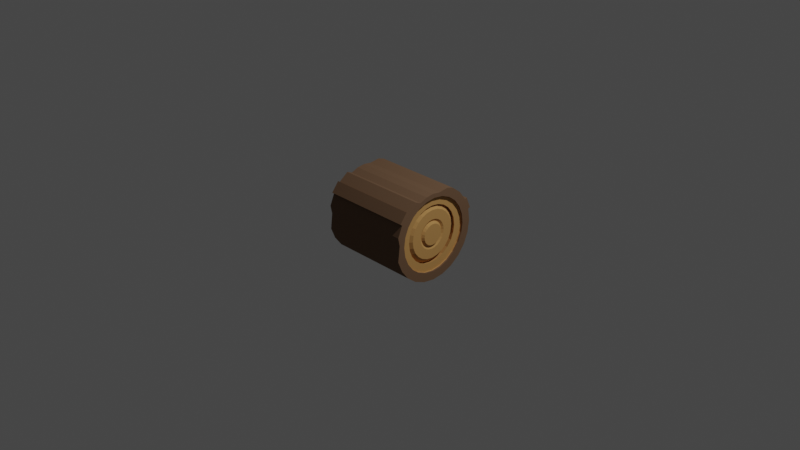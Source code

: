 # Source: log.blend  (saved by Blender 3.2.14; exported with 4.5.12 LTS)
import bpy
from mathutils import Matrix  # noqa: F401  (used for matrix-valued properties, if any)

bpy.ops.wm.read_factory_settings(use_empty=True)
scene = bpy.context.scene
scene.name = 'Scene'

# ---- collections
col_collection = bpy.data.collections.new('Collection'); scene.collection.children.link(col_collection)

# ---- materials (node trees are filled in below, after node groups)
mat_material_001 = bpy.data.materials.new('Material.001')
mat_material_001.use_transparent_shadow = False
mat_material_002 = bpy.data.materials.new('Material.002')
mat_material_002.use_transparent_shadow = False

# ---- material node trees
mat_material_001.use_nodes = True; mat_material_001.node_tree.nodes.clear()
_N = mat_material_001.node_tree.nodes; _L = mat_material_001.node_tree.links
n0 = _N.new('ShaderNodeBsdfPrincipled'); n0.name = 'Principled BSDF'; n0.location = (10, 300)
n0.distribution = 'GGX'
n0.subsurface_method = 'RANDOM_WALK_SKIN'
n0.inputs[0].default_value = (0.1746, 0.1046, 0.06301, 1.0)
n0.inputs[2].default_value = 1.0
n0.inputs[3].default_value = 1.45
n0.inputs[13].default_value = 0.0
n0.inputs[27].default_value = (0.0, 0.0, 0.0, 1.0)
n0.inputs[28].default_value = 1.0
n1 = _N.new('ShaderNodeOutputMaterial'); n1.name = 'Material Output'; n1.location = (300, 300)
_L.new(n0.outputs[0], n1.inputs[0])
n1.is_active_output = True
mat_material_002.use_nodes = True; mat_material_002.node_tree.nodes.clear()
_N = mat_material_002.node_tree.nodes; _L = mat_material_002.node_tree.links
n0 = _N.new('ShaderNodeBsdfPrincipled'); n0.name = 'Principled BSDF'; n0.location = (10, 300)
n0.distribution = 'GGX'
n0.subsurface_method = 'RANDOM_WALK_SKIN'
n0.inputs[0].default_value = (0.5421, 0.294, 0.1016, 1.0)
n0.inputs[2].default_value = 1.0
n0.inputs[3].default_value = 1.45
n0.inputs[13].default_value = 0.0
n0.inputs[27].default_value = (0.0, 0.0, 0.0, 1.0)
n0.inputs[28].default_value = 1.0
n1 = _N.new('ShaderNodeOutputMaterial'); n1.name = 'Material Output'; n1.location = (300, 300)
_L.new(n0.outputs[0], n1.inputs[0])
n1.is_active_output = True

# ---- world
world_world = bpy.data.worlds.new('World'); scene.world = world_world
world_world.use_nodes = True; world_world.node_tree.nodes.clear()
_N = world_world.node_tree.nodes; _L = world_world.node_tree.links
n0 = _N.new('ShaderNodeOutputWorld'); n0.name = 'World Output'; n0.location = (300, 300)
n1 = _N.new('ShaderNodeBackground'); n1.name = 'Background'; n1.location = (10, 300)
n1.inputs[0].default_value = (0.05088, 0.05088, 0.05088, 1.0)
_L.new(n1.outputs[0], n0.inputs[0])
n0.is_active_output = True
world_world.color = (0.05088, 0.05088, 0.05088)
world_world.use_sun_shadow = False
world_world.sun_shadow_jitter_overblur = 0.0

# ---- cameras
cam_camera = bpy.data.cameras.new('Camera')
cam_camera.clip_end = 100.0
cam_camera.ortho_scale = 7.314

# ---- lights
light_light = bpy.data.lights.new('Light', 'POINT')
light_light.transmission_factor = 0.0
light_light.energy = 1000.0
light_light.shadow_soft_size = 0.1
light_light.shadow_maximum_resolution = 0.006
light_light.use_absolute_resolution = True

# ---- meshes
me_cylinder = bpy.data.meshes.new('Cylinder')
me_cylinder.from_pydata([(1.149e-08, 0.1141, 0.4844), (0.09881, 0.05705, 0.4844), (0.1141, -6.247e-09, 0.4844), (0.09881, -0.05705, 0.4844), (-9.932e-08, -0.1141, 0.4844), (-0.02953, -0.1102, 0.4844), (-0.05705, -0.09881, 0.4844), (-0.08068, -0.08068, 0.4844), (-0.09881, -0.05705, 0.4844), (-0.1102, -0.02953, 0.4844), (-0.1102, 0.02953, 0.4844), (-0.09881, 0.05705, 0.4844), (0.176, 0.4562, 0.5), (-0.3747, 0.3698, 0.5), (0.433, 0.25, 0.5), (0.483, 0.1294, 0.5), (0.5, -2.186e-08, 0.5), (0.483, -0.1294, 0.5), (0.3536, -0.3536, 0.5), (0.25, -0.433, 0.5), (-0.1294, -0.483, 0.5), (-0.4642, 0.03798, 0.5), (-0.483, 0.1294, 0.5), (-0.433, 0.25, 0.5), (-0.25, 0.433, 0.5), (0.25, 0.433, 0.5), (0.3536, 0.3536, 0.5), (0.433, -0.25, 0.5), (0.1294, -0.483, 0.5), (-4.371e-08, -0.5, 0.5), (-0.25, -0.433, 0.5), (-0.3536, -0.3536, 0.5), (-0.433, -0.25, 0.5), (-0.483, -0.1294, 0.5), (-0.3536, 0.3536, 0.5), (-0.4541, 0.2662, 0.5), (0.1045, 0.3899, 0.5), (0.2018, 0.3495, 0.5), (0.3899, -0.1045, 0.5), (0.2854, -0.2854, 0.5), (-0.1045, -0.3899, 0.5), (-0.3495, -0.2018, 0.5), (-0.3899, -0.1045, 0.5), (-0.4036, -4.178e-09, 0.5), (-0.3495, 0.2018, 0.5), (-0.2854, 0.2854, 0.5), (-0.2018, 0.3495, 0.5), (0.1045, 0.3899, 0.4828), (-7.311e-09, 0.4036, 0.4828), (0.2018, 0.3495, 0.4828), (0.2854, 0.2854, 0.4828), (0.3495, 0.2018, 0.4828), (0.3899, 0.1045, 0.4828), (0.4036, -2.116e-08, 0.4828), (0.3899, -0.1045, 0.4828), (0.3495, -0.2018, 0.4828), (0.2854, -0.2854, 0.4828), (0.2018, -0.3495, 0.4828), (0.1045, -0.3899, 0.4828), (-3.871e-08, -0.4036, 0.4828), (-0.1045, -0.3899, 0.4828), (-0.2018, -0.3495, 0.4828), (-0.2854, -0.2854, 0.4828), (-0.3495, -0.2018, 0.4828), (-0.3899, -0.1045, 0.4828), (-0.4036, -4.931e-09, 0.4828), (-0.3899, 0.1045, 0.4828), (-0.3495, 0.2018, 0.4828), (-0.2854, 0.2854, 0.4828), (-0.2018, 0.3495, 0.4828), (-0.1045, 0.3899, 0.4828), (-5.795e-09, 0.4036, 0.5), (0.2854, 0.2854, 0.5), (0.3495, 0.2018, 0.5), (0.3899, 0.1045, 0.5), (0.4036, -2.041e-08, 0.5), (0.3495, -0.2018, 0.5), (0.2018, -0.3495, 0.5), (0.1045, -0.3899, 0.5), (-3.719e-08, -0.4036, 0.5), (-0.2018, -0.3495, 0.5), (-0.2854, -0.2854, 0.5), (-0.3899, 0.1045, 0.5), (-0.1045, 0.3899, 0.5), (0.1045, 0.3899, 0.4712), (-6.807e-09, 0.4036, 0.4712), (0.2018, 0.3495, 0.4712), (0.2854, 0.2854, 0.4712), (0.3495, 0.2018, 0.4712), (0.3899, 0.1045, 0.4712), (0.4036, -2.166e-08, 0.4712), (0.3899, -0.1045, 0.4712), (0.3495, -0.2018, 0.4712), (0.2854, -0.2854, 0.4712), (0.2018, -0.3495, 0.4712), (0.1045, -0.3899, 0.4712), (-3.82e-08, -0.4036, 0.4712), (-0.1045, -0.3899, 0.4712), (-0.2018, -0.3495, 0.4712), (-0.2854, -0.2854, 0.4712), (-0.3495, -0.2018, 0.4712), (-0.3899, -0.1045, 0.4712), (-0.4036, -5.435e-09, 0.4712), (-0.3899, 0.1045, 0.4712), (-0.3495, 0.2018, 0.4712), (-0.2854, 0.2854, 0.4712), (-0.2018, 0.3495, 0.4712), (-0.1045, 0.3899, 0.4712), (0.08094, 0.3021, 0.4712), (-1.364e-08, 0.3127, 0.4712), (0.1564, 0.2708, 0.4712), (0.2211, 0.2211, 0.4712), (0.2708, 0.1564, 0.4712), (0.3021, 0.08094, 0.4712), (0.3127, -1.893e-08, 0.4712), (0.3021, -0.08094, 0.4712), (0.2708, -0.1564, 0.4712), (0.2211, -0.2211, 0.4712), (0.1564, -0.2708, 0.4712), (0.08094, -0.3021, 0.4712), (-3.274e-08, -0.3127, 0.4712), (-0.08094, -0.3021, 0.4712), (-0.1564, -0.2708, 0.4712), (-0.2211, -0.2211, 0.4712), (-0.2708, -0.1564, 0.4712), (-0.3021, -0.08094, 0.4712), (-0.3127, -1.568e-08, 0.4712), (-0.3021, 0.08094, 0.4712), (-0.2708, 0.1564, 0.4712), (-0.2211, 0.2211, 0.4712), (-0.1564, 0.2708, 0.4712), (-0.08094, 0.3021, 0.4712), (0.08475, 0.3163, 0.42), (-1.511e-08, 0.3275, 0.42), (0.1637, 0.2836, 0.42), (0.2315, 0.2315, 0.42), (0.3163, 0.08475, 0.42), (0.3275, -2.351e-08, 0.42), (0.3163, -0.08475, 0.42), (0.2836, -0.1637, 0.42), (0.1637, -0.2836, 0.42), (-3.922e-08, -0.3275, 0.42), (-0.1637, -0.2836, 0.42), (-0.2836, -0.1637, 0.42), (-0.2315, 0.2315, 0.42), (-0.1637, 0.2836, 0.42), (0.06838, 0.2552, 0.4744), (-6.581e-09, 0.2642, 0.4744), (0.1868, 0.1868, 0.4744), (0.2288, 0.1321, 0.4744), (0.2642, -1.637e-08, 0.4744), (0.2552, -0.06838, 0.4744), (0.1868, -0.1868, 0.4744), (0.1321, -0.2288, 0.4744), (0.06838, -0.2552, 0.4744), (-5.256e-08, -0.2642, 0.4744), (-0.1321, -0.2288, 0.4744), (-0.1868, -0.1868, 0.4744), (-0.2288, -0.1321, 0.4744), (-0.2552, -0.06838, 0.4744), (-0.2288, 0.1321, 0.4744), (-0.1321, 0.2288, 0.4744), (0.2836, 0.1637, 0.42), (0.2315, -0.2315, 0.42), (0.08475, -0.3163, 0.42), (-0.08475, -0.3163, 0.42), (-0.2315, -0.2315, 0.42), (-0.3163, -0.08475, 0.42), (-0.3275, -2.042e-08, 0.42), (-0.3163, 0.08475, 0.42), (-0.2836, 0.1637, 0.42), (-0.08475, 0.3163, 0.42), (0.1321, 0.2288, 0.4744), (0.2552, 0.06838, 0.4744), (0.2288, -0.1321, 0.4744), (-0.06838, -0.2552, 0.4744), (-0.2642, -1.566e-08, 0.4744), (-0.2552, 0.06838, 0.4744), (-0.1868, 0.1868, 0.4744), (-0.06838, 0.2552, 0.4744), (0.04152, 0.155, 0.4744), (1.216e-09, 0.1604, 0.4744), (0.08022, 0.1389, 0.4744), (0.1134, 0.1134, 0.4744), (0.1389, 0.08022, 0.4744), (0.1134, -0.1134, 0.4744), (0.08022, -0.1389, 0.4744), (0.04152, -0.155, 0.4744), (-0.04152, -0.155, 0.4744), (-0.1134, -0.1134, 0.4744), (-0.1604, -1.254e-08, 0.4744), (-0.155, 0.04152, 0.4744), (-0.1389, 0.08022, 0.4744), (-0.1134, 0.1134, 0.4744), (-0.04152, 0.155, 0.4744), (0.155, 0.04152, 0.4744), (0.1604, -7.017e-09, 0.4744), (0.155, -0.04152, 0.4744), (0.1389, -0.08022, 0.4744), (-8.297e-08, -0.1604, 0.4744), (-0.08022, -0.1389, 0.4744), (-0.1389, -0.08022, 0.4744), (-0.155, -0.04152, 0.4744), (-0.08022, 0.1389, 0.4744), (0.03538, 0.132, 0.4595), (0.06835, 0.1184, 0.4595), (0.1184, 0.06835, 0.4595), (0.132, 0.03538, 0.4595), (0.1184, -0.06835, 0.4595), (0.09666, -0.09666, 0.4595), (0.06835, -0.1184, 0.4595), (0.03538, -0.132, 0.4595), (-9.238e-08, -0.1367, 0.4595), (-0.1184, -0.06835, 0.4595), (-0.1367, -1.319e-08, 0.4595), (-0.132, 0.03538, 0.4595), (-0.1184, 0.06835, 0.4595), (-0.09666, 0.09666, 0.4595), (5.001e-09, 0.1367, 0.4595), (0.09666, 0.09666, 0.4595), (0.1367, -7.845e-09, 0.4595), (0.132, -0.03538, 0.4595), (-0.03538, -0.132, 0.4595), (-0.06835, -0.1184, 0.4595), (-0.09666, -0.09666, 0.4595), (-0.132, -0.03538, 0.4595), (-0.06835, 0.1184, 0.4595), (-0.03538, 0.132, 0.4595), (0.02953, 0.1102, 0.4844), (0.05705, 0.09881, 0.4844), (0.08068, 0.08068, 0.4844), (0.1102, 0.02953, 0.4844), (0.1102, -0.02953, 0.4844), (0.08068, -0.08068, 0.4844), (0.05705, -0.09881, 0.4844), (0.02953, -0.1102, 0.4844), (-0.1141, -1.227e-08, 0.4844), (-0.08068, 0.08068, 0.4844), (-0.05705, 0.09881, 0.4844), (-0.02953, 0.1102, 0.4844), (-0.3747, 0.3698, 0.0), (0.176, 0.4562, 0.0), (0.25, 0.433, 0.0), (0.3536, 0.3536, 0.0), (0.433, 0.25, 0.0), (0.483, 0.1294, 0.0), (0.5, -2.186e-08, 0.0), (0.483, -0.1294, 0.0), (0.433, -0.25, 0.0), (0.3536, -0.3536, 0.0), (0.25, -0.433, 0.0), (0.1294, -0.483, 0.0), (-4.371e-08, -0.5, 0.0), (-0.1294, -0.483, 0.0), (-0.25, -0.433, 0.0), (-0.3536, -0.3536, 0.0), (-0.433, -0.25, 0.0), (-0.483, -0.1294, 0.0), (-0.4642, 0.03798, 0.0), (-0.483, 0.1294, 0.0), (-0.433, 0.25, 0.0), (-0.3536, 0.3536, 0.0), (-0.25, 0.433, 0.0), (-0.4541, 0.2662, 0.0), (0.06672, 0.4409, 0.5), (-0.02042, 0.4524, 0.5), (-0.1888, 0.4073, 0.5), (-0.1076, 0.4409, 0.5), (-0.02042, 0.4524, 0.0), (0.06672, 0.4409, 0.0), (-0.1888, 0.4073, 0.0), (-0.1076, 0.4409, 0.0), (0.4561, 0.2595, 0.5), (0.506, 0.139, 0.5), (0.4561, 0.2595, 0.0), (0.506, 0.139, 0.0)], [], [(24, 46, 83, 266), (241, 12, 25, 242), (242, 25, 26, 243), (243, 26, 14, 244), (244, 14, 272, 274), (245, 15, 16, 246), (246, 16, 17, 247), (247, 17, 27, 248), (248, 27, 18, 249), (249, 18, 19, 250), (250, 19, 28, 251), (251, 28, 29, 252), (252, 29, 20, 253), (253, 20, 30, 254), (254, 30, 31, 255), (255, 31, 32, 256), (256, 32, 33, 257), (257, 33, 21, 258), (258, 21, 22, 259), (259, 22, 23, 260), (34, 261, 240, 13), (261, 34, 24, 262), (228, 0, 239, 238, 237, 11, 10, 236, 9, 8, 7, 6, 5, 4, 235, 234, 233, 3, 232, 2, 231, 1, 230, 229), (83, 265, 267, 266), (260, 23, 35, 263), (263, 35, 13, 240), (36, 37, 25, 12), (37, 72, 26, 25), (72, 73, 14, 26), (73, 74, 15, 14), (74, 75, 16, 15), (75, 38, 17, 16), (38, 76, 27, 17), (76, 39, 18, 27), (39, 77, 19, 18), (77, 78, 28, 19), (78, 79, 29, 28), (79, 40, 20, 29), (40, 80, 30, 20), (80, 81, 31, 30), (81, 41, 32, 31), (41, 42, 33, 32), (42, 43, 21, 33), (43, 82, 22, 21), (82, 44, 23, 22), (44, 45, 34, 23), (45, 46, 24, 34), (264, 71, 36, 12), (83, 71, 264, 265), (48, 47, 36, 71), (47, 49, 37, 36), (49, 50, 72, 37), (50, 51, 73, 72), (51, 52, 74, 73), (52, 53, 75, 74), (53, 54, 38, 75), (54, 55, 76, 38), (55, 56, 39, 76), (56, 57, 77, 39), (57, 58, 78, 77), (58, 59, 79, 78), (59, 60, 40, 79), (60, 61, 80, 40), (61, 62, 81, 80), (62, 63, 41, 81), (63, 64, 42, 41), (64, 65, 43, 42), (65, 66, 82, 43), (66, 67, 44, 82), (67, 68, 45, 44), (68, 69, 46, 45), (69, 70, 83, 46), (70, 48, 71, 83), (85, 84, 47, 48), (84, 86, 49, 47), (86, 87, 50, 49), (87, 88, 51, 50), (88, 89, 52, 51), (89, 90, 53, 52), (90, 91, 54, 53), (91, 92, 55, 54), (92, 93, 56, 55), (93, 94, 57, 56), (94, 95, 58, 57), (95, 96, 59, 58), (96, 97, 60, 59), (97, 98, 61, 60), (98, 99, 62, 61), (99, 100, 63, 62), (100, 101, 64, 63), (101, 102, 65, 64), (102, 103, 66, 65), (103, 104, 67, 66), (104, 105, 68, 67), (105, 106, 69, 68), (106, 107, 70, 69), (107, 85, 48, 70), (109, 108, 84, 85), (108, 110, 86, 84), (110, 111, 87, 86), (111, 112, 88, 87), (112, 113, 89, 88), (113, 114, 90, 89), (114, 115, 91, 90), (115, 116, 92, 91), (116, 117, 93, 92), (117, 118, 94, 93), (118, 119, 95, 94), (119, 120, 96, 95), (120, 121, 97, 96), (121, 122, 98, 97), (122, 123, 99, 98), (123, 124, 100, 99), (124, 125, 101, 100), (125, 126, 102, 101), (126, 127, 103, 102), (127, 128, 104, 103), (128, 129, 105, 104), (129, 130, 106, 105), (130, 131, 107, 106), (131, 109, 85, 107), (133, 132, 108, 109), (132, 134, 110, 108), (134, 135, 111, 110), (135, 162, 112, 111), (162, 136, 113, 112), (136, 137, 114, 113), (137, 138, 115, 114), (138, 139, 116, 115), (139, 163, 117, 116), (163, 140, 118, 117), (140, 164, 119, 118), (164, 141, 120, 119), (141, 165, 121, 120), (165, 142, 122, 121), (142, 166, 123, 122), (166, 143, 124, 123), (143, 167, 125, 124), (167, 168, 126, 125), (168, 169, 127, 126), (169, 170, 128, 127), (170, 144, 129, 128), (144, 145, 130, 129), (145, 171, 131, 130), (171, 133, 109, 131), (147, 146, 132, 133), (146, 172, 134, 132), (172, 148, 135, 134), (148, 149, 162, 135), (149, 173, 136, 162), (173, 150, 137, 136), (150, 151, 138, 137), (151, 174, 139, 138), (174, 152, 163, 139), (152, 153, 140, 163), (153, 154, 164, 140), (154, 155, 141, 164), (155, 175, 165, 141), (175, 156, 142, 165), (156, 157, 166, 142), (157, 158, 143, 166), (158, 159, 167, 143), (159, 176, 168, 167), (176, 177, 169, 168), (177, 160, 170, 169), (160, 178, 144, 170), (178, 161, 145, 144), (161, 179, 171, 145), (179, 147, 133, 171), (181, 180, 146, 147), (180, 182, 172, 146), (182, 183, 148, 172), (183, 184, 149, 148), (184, 195, 173, 149), (195, 196, 150, 173), (196, 197, 151, 150), (197, 198, 174, 151), (198, 185, 152, 174), (185, 186, 153, 152), (186, 187, 154, 153), (187, 199, 155, 154), (199, 188, 175, 155), (188, 200, 156, 175), (200, 189, 157, 156), (189, 201, 158, 157), (201, 202, 159, 158), (202, 190, 176, 159), (190, 191, 177, 176), (191, 192, 160, 177), (192, 193, 178, 160), (193, 203, 161, 178), (203, 194, 179, 161), (194, 181, 147, 179), (218, 204, 180, 181), (204, 205, 182, 180), (205, 219, 183, 182), (219, 206, 184, 183), (206, 207, 195, 184), (207, 220, 196, 195), (220, 221, 197, 196), (221, 208, 198, 197), (208, 209, 185, 198), (209, 210, 186, 185), (210, 211, 187, 186), (211, 212, 199, 187), (212, 222, 188, 199), (222, 223, 200, 188), (223, 224, 189, 200), (224, 213, 201, 189), (213, 225, 202, 201), (225, 214, 190, 202), (214, 215, 191, 190), (215, 216, 192, 191), (216, 217, 193, 192), (217, 226, 203, 193), (226, 227, 194, 203), (227, 218, 181, 194), (0, 228, 204, 218), (228, 229, 205, 204), (229, 230, 219, 205), (230, 1, 206, 219), (1, 231, 207, 206), (231, 2, 220, 207), (2, 232, 221, 220), (232, 3, 208, 221), (3, 233, 209, 208), (233, 234, 210, 209), (234, 235, 211, 210), (235, 4, 212, 211), (4, 5, 222, 212), (5, 6, 223, 222), (6, 7, 224, 223), (7, 8, 213, 224), (8, 9, 225, 213), (9, 236, 214, 225), (236, 10, 215, 214), (10, 11, 216, 215), (11, 237, 217, 216), (237, 238, 226, 217), (238, 239, 227, 226), (239, 0, 218, 227), (268, 265, 264, 269), (270, 266, 267, 271), (271, 267, 265, 268), (12, 241, 269, 264), (262, 24, 266, 270), (23, 34, 13, 35), (274, 272, 273, 275), (15, 245, 275, 273), (14, 15, 273, 272)])
me_cylinder.polygons.foreach_set('material_index', [0, 0, 0, 0, 0, 0, 0, 0, 0, 0, 0, 0, 0, 0, 0, 0, 0, 0, 0, 0, 0, 0, 1, 0, 0, 0, 0, 0, 0, 0, 0, 0, 0, 0, 0, 0, 0, 0, 0, 0, 0, 0, 0, 0, 0, 0, 0, 0, 0, 0, 0, 0, 0, 0, 0, 0, 0, 0, 0, 0, 0, 0, 0, 0, 0, 0, 0, 0, 0, 0, 0, 0, 0, 1, 1, 1, 1, 1, 1, 1, 1, 1, 1, 1, 1, 1, 1, 1, 1, 1, 1, 1, 1, 1, 1, 1, 1, 1, 1, 1, 1, 1, 1, 1, 1, 1, 1, 1, 1, 1, 1, 1, 1, 1, 1, 1, 1, 1, 1, 1, 1, 1, 1, 1, 1, 1, 1, 1, 1, 1, 1, 1, 1, 1, 1, 1, 1, 1, 1, 1, 1, 1, 1, 1, 1, 1, 1, 1, 1, 1, 1, 1, 1, 1, 1, 1, 1, 1, 1, 1, 1, 1, 1, 1, 1, 1, 1, 1, 1, 1, 1, 1, 1, 1, 1, 1, 1, 1, 1, 1, 1, 1, 1, 1, 1, 1, 1, 1, 1, 1, 1, 1, 1, 1, 1, 1, 1, 1, 1, 1, 1, 1, 1, 1, 1, 1, 1, 1, 1, 1, 1, 1, 1, 1, 1, 1, 1, 1, 1, 1, 1, 1, 1, 1, 1, 1, 1, 1, 1, 1, 1, 1, 1, 1, 1, 1, 1, 1, 1, 1, 1, 0, 0, 0, 0, 0, 0, 0, 0, 0])
_k = set([(0, 228), (0, 239), (1, 230), (1, 231), (2, 231), (2, 232), (3, 232), (3, 233), (4, 5), (4, 235), (5, 6), (6, 7), (7, 8), (8, 9), (9, 236), (10, 11), (10, 236), (11, 237), (12, 25), (13, 35), (14, 15), (14, 26), (15, 16), (16, 17), (17, 27), (18, 19), (18, 27), (19, 28), (20, 29), (20, 30), (21, 22), (21, 33), (22, 23), (23, 34), (24, 34), (25, 26), (28, 29), (30, 31), (31, 32), (32, 33), (36, 37), (36, 71), (37, 72), (38, 75), (38, 76), (39, 76), (39, 77), (40, 79), (40, 80), (41, 42), (41, 81), (42, 43), (43, 82), (44, 45), (44, 82), (45, 46), (46, 83), (47, 48), (47, 49), (48, 70), (49, 50), (50, 51), (51, 52), (52, 53), (53, 54), (54, 55), (55, 56), (56, 57), (57, 58), (58, 59), (59, 60), (60, 61), (61, 62), (62, 63), (63, 64), (64, 65), (65, 66), (66, 67), (67, 68), (68, 69), (69, 70), (71, 83), (72, 73), (73, 74), (74, 75), (77, 78), (78, 79), (80, 81), (84, 85), (84, 86), (85, 107), (86, 87), (87, 88), (88, 89), (89, 90), (90, 91), (91, 92), (92, 93), (93, 94), (94, 95), (95, 96), (96, 97), (97, 98), (98, 99), (99, 100), (100, 101), (101, 102), (102, 103), (103, 104), (104, 105), (105, 106), (106, 107), (108, 109), (108, 110), (109, 131), (110, 111), (111, 112), (112, 113), (113, 114), (114, 115), (115, 116), (116, 117), (117, 118), (118, 119), (119, 120), (120, 121), (121, 122), (122, 123), (123, 124), (124, 125), (125, 126), (126, 127), (127, 128), (128, 129), (129, 130), (130, 131), (132, 133), (132, 134), (133, 171), (134, 135), (135, 162), (136, 137), (136, 162), (137, 138), (138, 139), (139, 163), (140, 163), (140, 164), (141, 164), (141, 165), (142, 165), (142, 166), (143, 166), (143, 167), (144, 145), (144, 170), (145, 171), (146, 147), (146, 172), (147, 179), (148, 149), (148, 172), (149, 173), (150, 151), (150, 173), (151, 174), (152, 153), (152, 174), (153, 154), (154, 155), (155, 175), (156, 157), (156, 175), (157, 158), (158, 159), (159, 176), (160, 177), (160, 178), (161, 178), (161, 179), (167, 168), (168, 169), (169, 170), (176, 177), (180, 181), (180, 182), (181, 194), (182, 183), (183, 184), (184, 195), (185, 186), (185, 198), (186, 187), (187, 199), (188, 199), (188, 200), (189, 200), (189, 201), (190, 191), (190, 202), (191, 192), (192, 193), (193, 203), (194, 203), (195, 196), (196, 197), (197, 198), (201, 202), (204, 205), (204, 218), (205, 219), (206, 207), (206, 219), (207, 220), (208, 209), (208, 221), (209, 210), (210, 211), (211, 212), (212, 222), (213, 224), (213, 225), (214, 215), (214, 225), (215, 216), (216, 217), (217, 226), (218, 227), (220, 221), (222, 223), (223, 224), (226, 227), (228, 229), (229, 230), (233, 234), (234, 235), (237, 238), (238, 239), (264, 265), (265, 267), (266, 267), (272, 273)])
me_cylinder.attributes.new('sharp_edge', 'BOOLEAN', 'EDGE').data.foreach_set('value', [ (min(e.vertices), max(e.vertices)) in _k for e in me_cylinder.edges])
_uv = me_cylinder.uv_layers.new(name='UVMap')
_uv.uv.foreach_set('vector', [0.13, 0.4578, 0.1531, 0.4178, 0.1999, 0.4371, 0.08333, 1.0, 0.9583, 0.75, 0.9583, 1.0, 0.9167, 1.0, 0.9167, 0.75, 0.9167, 0.75, 0.9167, 1.0, 0.875, 1.0, 0.875, 0.75, 0.875, 0.75, 0.875, 1.0, 0.8333, 1.0, 0.8333, 0.75, 0.8333, 0.75, 0.8333, 1.0, 0.8333, 1.0, 0.8333, 0.75, 0.7917, 0.75, 0.7917, 1.0, 0.75, 1.0, 0.75, 0.75, 0.75, 0.75, 0.75, 1.0, 0.7083, 1.0, 0.7083, 0.75, 0.7083, 0.75, 0.7083, 1.0, 0.6667, 1.0, 0.6667, 0.75, 0.6667, 0.75, 0.6667, 1.0, 0.625, 1.0, 0.625, 0.75, 0.625, 0.75, 0.625, 1.0, 0.5833, 1.0, 0.5833, 0.75, 0.5833, 0.75, 0.5833, 1.0, 0.5417, 1.0, 0.5417, 0.75, 0.5417, 0.75, 0.5417, 1.0, 0.5, 1.0, 0.5, 0.75, 0.5, 0.75, 0.5, 1.0, 0.4583, 1.0, 0.4583, 0.75, 0.4583, 0.75, 0.4583, 1.0, 0.4167, 1.0, 0.4167, 0.75, 0.4167, 0.75, 0.4167, 1.0, 0.375, 1.0, 0.375, 0.75, 0.375, 0.75, 0.375, 1.0, 0.3333, 1.0, 0.3333, 0.75, 0.3333, 0.75, 0.3333, 1.0, 0.2917, 1.0, 0.2917, 0.75, 0.2917, 0.75, 0.2917, 1.0, 0.25, 1.0, 0.25, 0.75, 0.25, 0.75, 0.25, 1.0, 0.2083, 1.0, 0.2083, 0.75, 0.2083, 0.75, 0.2083, 1.0, 0.1667, 1.0, 0.1667, 0.75, 0.125, 1.0, 0.125, 0.75, 0.125, 0.75, 0.125, 1.0, 0.125, 0.75, 0.125, 1.0, 0.08333, 1.0, 0.08333, 0.75, 0.2629, 0.2982, 0.25, 0.2999, 0.2371, 0.2982, 0.2251, 0.2932, 0.2147, 0.2853, 0.2068, 0.2749, 0.2018, 0.2629, 0.2001, 0.25, 0.2018, 0.2371, 0.2068, 0.2251, 0.2147, 0.2147, 0.2251, 0.2068, 0.2371, 0.2018, 0.25, 0.2001, 0.2629, 0.2018, 0.2749, 0.2068, 0.2853, 0.2147, 0.2932, 0.2251, 0.2982, 0.2371, 0.2999, 0.25, 0.2982, 0.2629, 0.2932, 0.2749, 0.2853, 0.2853, 0.2749, 0.2932, 0.1999, 0.4371, -1.863e-07, 1.0, 0.04167, 1.0, 0.08333, 1.0, 0.1667, 0.75, 0.1667, 1.0, 0.1667, 1.0, 0.1667, 0.75, 0.1667, 0.75, 0.1667, 1.0, 0.125, 1.0, 0.125, 0.75, 0.3001, 0.4371, 0.3469, 0.4178, 0.37, 0.4578, 0.3121, 0.4818, 0.3469, 0.4178, 0.387, 0.387, 0.4197, 0.4197, 0.37, 0.4578, 0.387, 0.387, 0.4178, 0.3469, 0.4578, 0.37, 0.4197, 0.4197, 0.4178, 0.3469, 0.4371, 0.3001, 0.4818, 0.3121, 0.4578, 0.37, 0.4371, 0.3001, 0.4437, 0.25, 0.49, 0.25, 0.4818, 0.3121, 0.4437, 0.25, 0.4371, 0.1999, 0.4818, 0.1879, 0.49, 0.25, 0.4371, 0.1999, 0.4178, 0.1531, 0.4578, 0.13, 0.4818, 0.1879, 0.4178, 0.1531, 0.387, 0.113, 0.4197, 0.08029, 0.4578, 0.13, 0.387, 0.113, 0.3469, 0.08222, 0.37, 0.04215, 0.4197, 0.08029, 0.3469, 0.08222, 0.3001, 0.06287, 0.3121, 0.01818, 0.37, 0.04215, 0.3001, 0.06287, 0.25, 0.05627, 0.25, 0.01, 0.3121, 0.01818, 0.25, 0.05627, 0.1999, 0.06287, 0.1879, 0.01818, 0.25, 0.01, 0.1999, 0.06287, 0.1531, 0.08222, 0.13, 0.04215, 0.1879, 0.01818, 0.1531, 0.08222, 0.113, 0.113, 0.08029, 0.08029, 0.13, 0.04215, 0.113, 0.113, 0.08222, 0.1531, 0.04215, 0.13, 0.08029, 0.08029, 0.08222, 0.1531, 0.06287, 0.1999, 0.01818, 0.1879, 0.04215, 0.13, 0.06287, 0.1999, 0.05627, 0.25, 0.01, 0.25, 0.01818, 0.1879, 0.05627, 0.25, 0.06287, 0.3001, 0.01818, 0.3121, 0.01, 0.25, 0.06287, 0.3001, 0.08222, 0.3469, 0.04215, 0.37, 0.01818, 0.3121, 0.08222, 0.3469, 0.113, 0.387, 0.08029, 0.4197, 0.04215, 0.37, 0.113, 0.387, 0.1531, 0.4178, 0.13, 0.4578, 0.08029, 0.4197, 0.9583, 1.0, 0.25, 0.4437, 0.3001, 0.4371, 0.9583, 1.0, 0.1999, 0.4371, 0.25, 0.4437, 0.9583, 1.0, 1.0, 1.0, 0.25, 0.4437, 0.3001, 0.4371, 0.3001, 0.4371, 0.25, 0.4437, 0.3001, 0.4371, 0.3469, 0.4178, 0.3469, 0.4178, 0.3001, 0.4371, 0.3469, 0.4178, 0.387, 0.387, 0.387, 0.387, 0.3469, 0.4178, 0.387, 0.387, 0.4178, 0.3469, 0.4178, 0.3469, 0.387, 0.387, 0.4178, 0.3469, 0.4371, 0.3001, 0.4371, 0.3001, 0.4178, 0.3469, 0.4371, 0.3001, 0.4437, 0.25, 0.4437, 0.25, 0.4371, 0.3001, 0.4437, 0.25, 0.4371, 0.1999, 0.4371, 0.1999, 0.4437, 0.25, 0.4371, 0.1999, 0.4178, 0.1531, 0.4178, 0.1531, 0.4371, 0.1999, 0.4178, 0.1531, 0.387, 0.113, 0.387, 0.113, 0.4178, 0.1531, 0.387, 0.113, 0.3469, 0.08222, 0.3469, 0.08222, 0.387, 0.113, 0.3469, 0.08222, 0.3001, 0.06287, 0.3001, 0.06287, 0.3469, 0.08222, 0.3001, 0.06287, 0.25, 0.05627, 0.25, 0.05627, 0.3001, 0.06287, 0.25, 0.05627, 0.1999, 0.06287, 0.1999, 0.06287, 0.25, 0.05627, 0.1999, 0.06287, 0.1531, 0.08222, 0.1531, 0.08222, 0.1999, 0.06287, 0.1531, 0.08222, 0.113, 0.113, 0.113, 0.113, 0.1531, 0.08222, 0.113, 0.113, 0.08222, 0.1531, 0.08222, 0.1531, 0.113, 0.113, 0.08222, 0.1531, 0.06287, 0.1999, 0.06287, 0.1999, 0.08222, 0.1531, 0.06287, 0.1999, 0.05627, 0.25, 0.05627, 0.25, 0.06287, 0.1999, 0.05627, 0.25, 0.06287, 0.3001, 0.06287, 0.3001, 0.05627, 0.25, 0.06287, 0.3001, 0.08222, 0.3469, 0.08222, 0.3469, 0.06287, 0.3001, 0.08222, 0.3469, 0.113, 0.387, 0.113, 0.387, 0.08222, 0.3469, 0.113, 0.387, 0.1531, 0.4178, 0.1531, 0.4178, 0.113, 0.387, 0.1531, 0.4178, 0.1999, 0.4371, 0.1999, 0.4371, 0.1531, 0.4178, 0.1999, 0.4371, 0.25, 0.4437, 0.25, 0.4437, 0.1999, 0.4371, 0.25, 0.4437, 0.3001, 0.4371, 0.3001, 0.4371, 0.25, 0.4437, 0.3001, 0.4371, 0.3469, 0.4178, 0.3469, 0.4178, 0.3001, 0.4371, 0.3469, 0.4178, 0.387, 0.387, 0.387, 0.387, 0.3469, 0.4178, 0.387, 0.387, 0.4178, 0.3469, 0.4178, 0.3469, 0.387, 0.387, 0.4178, 0.3469, 0.4371, 0.3001, 0.4371, 0.3001, 0.4178, 0.3469, 0.4371, 0.3001, 0.4437, 0.25, 0.4437, 0.25, 0.4371, 0.3001, 0.4437, 0.25, 0.4371, 0.1999, 0.4371, 0.1999, 0.4437, 0.25, 0.4371, 0.1999, 0.4178, 0.1531, 0.4178, 0.1531, 0.4371, 0.1999, 0.4178, 0.1531, 0.387, 0.113, 0.387, 0.113, 0.4178, 0.1531, 0.387, 0.113, 0.3469, 0.08222, 0.3469, 0.08222, 0.387, 0.113, 0.3469, 0.08222, 0.3001, 0.06287, 0.3001, 0.06287, 0.3469, 0.08222, 0.3001, 0.06287, 0.25, 0.05627, 0.25, 0.05627, 0.3001, 0.06287, 0.25, 0.05627, 0.1999, 0.06287, 0.1999, 0.06287, 0.25, 0.05627, 0.1999, 0.06287, 0.1531, 0.08222, 0.1531, 0.08222, 0.1999, 0.06287, 0.1531, 0.08222, 0.113, 0.113, 0.113, 0.113, 0.1531, 0.08222, 0.113, 0.113, 0.08222, 0.1531, 0.08222, 0.1531, 0.113, 0.113, 0.08222, 0.1531, 0.06287, 0.1999, 0.06287, 0.1999, 0.08222, 0.1531, 0.06287, 0.1999, 0.05627, 0.25, 0.05627, 0.25, 0.06287, 0.1999, 0.05627, 0.25, 0.06287, 0.3001, 0.06287, 0.3001, 0.05627, 0.25, 0.06287, 0.3001, 0.08222, 0.3469, 0.08222, 0.3469, 0.06287, 0.3001, 0.08222, 0.3469, 0.113, 0.387, 0.113, 0.387, 0.08222, 0.3469, 0.113, 0.387, 0.1531, 0.4178, 0.1531, 0.4178, 0.113, 0.387, 0.1531, 0.4178, 0.1999, 0.4371, 0.1999, 0.4371, 0.1531, 0.4178, 0.1999, 0.4371, 0.25, 0.4437, 0.25, 0.4437, 0.1999, 0.4371, 0.25, 0.4001, 0.2889, 0.395, 0.3001, 0.4371, 0.25, 0.4437, 0.2889, 0.395, 0.3251, 0.38, 0.3469, 0.4178, 0.3001, 0.4371, 0.3251, 0.38, 0.3561, 0.3561, 0.387, 0.387, 0.3469, 0.4178, 0.3561, 0.3561, 0.38, 0.3251, 0.4178, 0.3469, 0.387, 0.387, 0.38, 0.3251, 0.395, 0.2889, 0.4371, 0.3001, 0.4178, 0.3469, 0.395, 0.2889, 0.4001, 0.25, 0.4437, 0.25, 0.4371, 0.3001, 0.4001, 0.25, 0.395, 0.2111, 0.4371, 0.1999, 0.4437, 0.25, 0.395, 0.2111, 0.38, 0.1749, 0.4178, 0.1531, 0.4371, 0.1999, 0.38, 0.1749, 0.3561, 0.1439, 0.387, 0.113, 0.4178, 0.1531, 0.3561, 0.1439, 0.3251, 0.12, 0.3469, 0.08222, 0.387, 0.113, 0.3251, 0.12, 0.2889, 0.105, 0.3001, 0.06287, 0.3469, 0.08222, 0.2889, 0.105, 0.25, 0.09989, 0.25, 0.05627, 0.3001, 0.06287, 0.25, 0.09989, 0.2111, 0.105, 0.1999, 0.06287, 0.25, 0.05627, 0.2111, 0.105, 0.1749, 0.12, 0.1531, 0.08222, 0.1999, 0.06287, 0.1749, 0.12, 0.1439, 0.1439, 0.113, 0.113, 0.1531, 0.08222, 0.1439, 0.1439, 0.12, 0.1749, 0.08222, 0.1531, 0.113, 0.113, 0.12, 0.1749, 0.105, 0.2111, 0.06287, 0.1999, 0.08222, 0.1531, 0.105, 0.2111, 0.09989, 0.25, 0.05627, 0.25, 0.06287, 0.1999, 0.09989, 0.25, 0.105, 0.2889, 0.06287, 0.3001, 0.05627, 0.25, 0.105, 0.2889, 0.12, 0.3251, 0.08222, 0.3469, 0.06287, 0.3001, 0.12, 0.3251, 0.1439, 0.3561, 0.113, 0.387, 0.08222, 0.3469, 0.1439, 0.3561, 0.1749, 0.38, 0.1531, 0.4178, 0.113, 0.387, 0.1749, 0.38, 0.2111, 0.395, 0.1999, 0.4371, 0.1531, 0.4178, 0.2111, 0.395, 0.25, 0.4001, 0.25, 0.4437, 0.1999, 0.4371, 0.25, 0.3931, 0.287, 0.3882, 0.2889, 0.395, 0.25, 0.4001, 0.287, 0.3882, 0.3216, 0.3739, 0.3251, 0.38, 0.2889, 0.395, 0.3216, 0.3739, 0.3512, 0.3512, 0.3561, 0.3561, 0.3251, 0.38, 0.3512, 0.3512, 0.3739, 0.3216, 0.38, 0.3251, 0.3561, 0.3561, 0.3739, 0.3216, 0.3882, 0.287, 0.395, 0.2889, 0.38, 0.3251, 0.3882, 0.287, 0.3931, 0.25, 0.4001, 0.25, 0.395, 0.2889, 0.3931, 0.25, 0.3882, 0.213, 0.395, 0.2111, 0.4001, 0.25, 0.3882, 0.213, 0.3739, 0.1784, 0.38, 0.1749, 0.395, 0.2111, 0.3739, 0.1784, 0.3512, 0.1488, 0.3561, 0.1439, 0.38, 0.1749, 0.3512, 0.1488, 0.3216, 0.1261, 0.3251, 0.12, 0.3561, 0.1439, 0.3216, 0.1261, 0.287, 0.1118, 0.2889, 0.105, 0.3251, 0.12, 0.287, 0.1118, 0.25, 0.1069, 0.25, 0.09989, 0.2889, 0.105, 0.25, 0.1069, 0.213, 0.1118, 0.2111, 0.105, 0.25, 0.09989, 0.213, 0.1118, 0.1784, 0.1261, 0.1749, 0.12, 0.2111, 0.105, 0.1784, 0.1261, 0.1488, 0.1488, 0.1439, 0.1439, 0.1749, 0.12, 0.1488, 0.1488, 0.1261, 0.1784, 0.12, 0.1749, 0.1439, 0.1439, 0.1261, 0.1784, 0.1118, 0.213, 0.105, 0.2111, 0.12, 0.1749, 0.1118, 0.213, 0.1069, 0.25, 0.09989, 0.25, 0.105, 0.2111, 0.1069, 0.25, 0.1118, 0.287, 0.105, 0.2889, 0.09989, 0.25, 0.1118, 0.287, 0.1261, 0.3216, 0.12, 0.3251, 0.105, 0.2889, 0.1261, 0.3216, 0.1488, 0.3512, 0.1439, 0.3561, 0.12, 0.3251, 0.1488, 0.3512, 0.1784, 0.3739, 0.1749, 0.38, 0.1439, 0.3561, 0.1784, 0.3739, 0.213, 0.3882, 0.2111, 0.395, 0.1749, 0.38, 0.213, 0.3882, 0.25, 0.3931, 0.25, 0.4001, 0.2111, 0.395, 0.25, 0.3655, 0.2799, 0.3615, 0.287, 0.3882, 0.25, 0.3931, 0.2799, 0.3615, 0.3077, 0.35, 0.3216, 0.3739, 0.287, 0.3882, 0.3077, 0.35, 0.3317, 0.3317, 0.3512, 0.3512, 0.3216, 0.3739, 0.3317, 0.3317, 0.35, 0.3077, 0.3739, 0.3216, 0.3512, 0.3512, 0.35, 0.3077, 0.3615, 0.2799, 0.3882, 0.287, 0.3739, 0.3216, 0.3615, 0.2799, 0.3655, 0.25, 0.3931, 0.25, 0.3882, 0.287, 0.3655, 0.25, 0.3615, 0.2201, 0.3882, 0.213, 0.3931, 0.25, 0.3615, 0.2201, 0.35, 0.1923, 0.3739, 0.1784, 0.3882, 0.213, 0.35, 0.1923, 0.3317, 0.1683, 0.3512, 0.1488, 0.3739, 0.1784, 0.3317, 0.1683, 0.3077, 0.15, 0.3216, 0.1261, 0.3512, 0.1488, 0.3077, 0.15, 0.2799, 0.1385, 0.287, 0.1118, 0.3216, 0.1261, 0.2799, 0.1385, 0.25, 0.1345, 0.25, 0.1069, 0.287, 0.1118, 0.25, 0.1345, 0.2201, 0.1385, 0.213, 0.1118, 0.25, 0.1069, 0.2201, 0.1385, 0.1923, 0.15, 0.1784, 0.1261, 0.213, 0.1118, 0.1923, 0.15, 0.1683, 0.1683, 0.1488, 0.1488, 0.1784, 0.1261, 0.1683, 0.1683, 0.15, 0.1923, 0.1261, 0.1784, 0.1488, 0.1488, 0.15, 0.1923, 0.1385, 0.2201, 0.1118, 0.213, 0.1261, 0.1784, 0.1385, 0.2201, 0.1345, 0.25, 0.1069, 0.25, 0.1118, 0.213, 0.1345, 0.25, 0.1385, 0.2799, 0.1118, 0.287, 0.1069, 0.25, 0.1385, 0.2799, 0.15, 0.3077, 0.1261, 0.3216, 0.1118, 0.287, 0.15, 0.3077, 0.1683, 0.3317, 0.1488, 0.3512, 0.1261, 0.3216, 0.1683, 0.3317, 0.1923, 0.35, 0.1784, 0.3739, 0.1488, 0.3512, 0.1923, 0.35, 0.2201, 0.3615, 0.213, 0.3882, 0.1784, 0.3739, 0.2201, 0.3615, 0.25, 0.3655, 0.25, 0.3931, 0.213, 0.3882, 0.25, 0.3201, 0.2681, 0.3177, 0.2799, 0.3615, 0.25, 0.3655, 0.2681, 0.3177, 0.2851, 0.3107, 0.3077, 0.35, 0.2799, 0.3615, 0.2851, 0.3107, 0.2996, 0.2996, 0.3317, 0.3317, 0.3077, 0.35, 0.2996, 0.2996, 0.3107, 0.2851, 0.35, 0.3077, 0.3317, 0.3317, 0.3107, 0.2851, 0.3177, 0.2681, 0.3615, 0.2799, 0.35, 0.3077, 0.3177, 0.2681, 0.3201, 0.25, 0.3655, 0.25, 0.3615, 0.2799, 0.3201, 0.25, 0.3177, 0.2319, 0.3615, 0.2201, 0.3655, 0.25, 0.3177, 0.2319, 0.3107, 0.2149, 0.35, 0.1923, 0.3615, 0.2201, 0.3107, 0.2149, 0.2996, 0.2004, 0.3317, 0.1683, 0.35, 0.1923, 0.2996, 0.2004, 0.2851, 0.1893, 0.3077, 0.15, 0.3317, 0.1683, 0.2851, 0.1893, 0.2681, 0.1823, 0.2799, 0.1385, 0.3077, 0.15, 0.2681, 0.1823, 0.25, 0.1799, 0.25, 0.1345, 0.2799, 0.1385, 0.25, 0.1799, 0.2319, 0.1823, 0.2201, 0.1385, 0.25, 0.1345, 0.2319, 0.1823, 0.2149, 0.1893, 0.1923, 0.15, 0.2201, 0.1385, 0.2149, 0.1893, 0.2004, 0.2004, 0.1683, 0.1683, 0.1923, 0.15, 0.2004, 0.2004, 0.1893, 0.2149, 0.15, 0.1923, 0.1683, 0.1683, 0.1893, 0.2149, 0.1823, 0.2319, 0.1385, 0.2201, 0.15, 0.1923, 0.1823, 0.2319, 0.1799, 0.25, 0.1345, 0.25, 0.1385, 0.2201, 0.1799, 0.25, 0.1823, 0.2681, 0.1385, 0.2799, 0.1345, 0.25, 0.1823, 0.2681, 0.1893, 0.2851, 0.15, 0.3077, 0.1385, 0.2799, 0.1893, 0.2851, 0.2004, 0.2996, 0.1683, 0.3317, 0.15, 0.3077, 0.2004, 0.2996, 0.2149, 0.3107, 0.1923, 0.35, 0.1683, 0.3317, 0.2149, 0.3107, 0.2319, 0.3177, 0.2201, 0.3615, 0.1923, 0.35, 0.2319, 0.3177, 0.25, 0.3201, 0.25, 0.3655, 0.2201, 0.3615, 0.25, 0.3097, 0.2655, 0.3077, 0.2681, 0.3177, 0.25, 0.3201, 0.2655, 0.3077, 0.2799, 0.3017, 0.2851, 0.3107, 0.2681, 0.3177, 0.2799, 0.3017, 0.2922, 0.2922, 0.2996, 0.2996, 0.2851, 0.3107, 0.2922, 0.2922, 0.3017, 0.2799, 0.3107, 0.2851, 0.2996, 0.2996, 0.3017, 0.2799, 0.3077, 0.2655, 0.3177, 0.2681, 0.3107, 0.2851, 0.3077, 0.2655, 0.3097, 0.25, 0.3201, 0.25, 0.3177, 0.2681, 0.3097, 0.25, 0.3077, 0.2345, 0.3177, 0.2319, 0.3201, 0.25, 0.3077, 0.2345, 0.3017, 0.2201, 0.3107, 0.2149, 0.3177, 0.2319, 0.3017, 0.2201, 0.2922, 0.2078, 0.2996, 0.2004, 0.3107, 0.2149, 0.2922, 0.2078, 0.2799, 0.1983, 0.2851, 0.1893, 0.2996, 0.2004, 0.2799, 0.1983, 0.2655, 0.1923, 0.2681, 0.1823, 0.2851, 0.1893, 0.2655, 0.1923, 0.25, 0.1903, 0.25, 0.1799, 0.2681, 0.1823, 0.25, 0.1903, 0.2345, 0.1923, 0.2319, 0.1823, 0.25, 0.1799, 0.2345, 0.1923, 0.2201, 0.1983, 0.2149, 0.1893, 0.2319, 0.1823, 0.2201, 0.1983, 0.2078, 0.2078, 0.2004, 0.2004, 0.2149, 0.1893, 0.2078, 0.2078, 0.1983, 0.2201, 0.1893, 0.2149, 0.2004, 0.2004, 0.1983, 0.2201, 0.1923, 0.2345, 0.1823, 0.2319, 0.1893, 0.2149, 0.1923, 0.2345, 0.1903, 0.25, 0.1799, 0.25, 0.1823, 0.2319, 0.1903, 0.25, 0.1923, 0.2655, 0.1823, 0.2681, 0.1799, 0.25, 0.1923, 0.2655, 0.1983, 0.2799, 0.1893, 0.2851, 0.1823, 0.2681, 0.1983, 0.2799, 0.2078, 0.2922, 0.2004, 0.2996, 0.1893, 0.2851, 0.2078, 0.2922, 0.2201, 0.3017, 0.2149, 0.3107, 0.2004, 0.2996, 0.2201, 0.3017, 0.2345, 0.3077, 0.2319, 0.3177, 0.2149, 0.3107, 0.2345, 0.3077, 0.25, 0.3097, 0.25, 0.3201, 0.2319, 0.3177, 0.25, 0.2999, 0.2629, 0.2982, 0.2655, 0.3077, 0.25, 0.3097, 0.2629, 0.2982, 0.2749, 0.2932, 0.2799, 0.3017, 0.2655, 0.3077, 0.2749, 0.2932, 0.2853, 0.2853, 0.2922, 0.2922, 0.2799, 0.3017, 0.2853, 0.2853, 0.2932, 0.2749, 0.3017, 0.2799, 0.2922, 0.2922, 0.2932, 0.2749, 0.2982, 0.2629, 0.3077, 0.2655, 0.3017, 0.2799, 0.2982, 0.2629, 0.2999, 0.25, 0.3097, 0.25, 0.3077, 0.2655, 0.2999, 0.25, 0.2982, 0.2371, 0.3077, 0.2345, 0.3097, 0.25, 0.2982, 0.2371, 0.2932, 0.2251, 0.3017, 0.2201, 0.3077, 0.2345, 0.2932, 0.2251, 0.2853, 0.2147, 0.2922, 0.2078, 0.3017, 0.2201, 0.2853, 0.2147, 0.2749, 0.2068, 0.2799, 0.1983, 0.2922, 0.2078, 0.2749, 0.2068, 0.2629, 0.2018, 0.2655, 0.1923, 0.2799, 0.1983, 0.2629, 0.2018, 0.25, 0.2001, 0.25, 0.1903, 0.2655, 0.1923, 0.25, 0.2001, 0.2371, 0.2018, 0.2345, 0.1923, 0.25, 0.1903, 0.2371, 0.2018, 0.2251, 0.2068, 0.2201, 0.1983, 0.2345, 0.1923, 0.2251, 0.2068, 0.2147, 0.2147, 0.2078, 0.2078, 0.2201, 0.1983, 0.2147, 0.2147, 0.2068, 0.2251, 0.1983, 0.2201, 0.2078, 0.2078, 0.2068, 0.2251, 0.2018, 0.2371, 0.1923, 0.2345, 0.1983, 0.2201, 0.2018, 0.2371, 0.2001, 0.25, 0.1903, 0.25, 0.1923, 0.2345, 0.2001, 0.25, 0.2018, 0.2629, 0.1923, 0.2655, 0.1903, 0.25, 0.2018, 0.2629, 0.2068, 0.2749, 0.1983, 0.2799, 0.1923, 0.2655, 0.2068, 0.2749, 0.2147, 0.2853, 0.2078, 0.2922, 0.1983, 0.2799, 0.2147, 0.2853, 0.2251, 0.2932, 0.2201, 0.3017, 0.2078, 0.2922, 0.2251, 0.2932, 0.2371, 0.2982, 0.2345, 0.3077, 0.2201, 0.3017, 0.2371, 0.2982, 0.25, 0.2999, 0.25, 0.3097, 0.2345, 0.3077, 1.0, 0.75, 1.0, 1.0, 0.9583, 1.0, 0.9583, 0.75, 0.08333, 0.75, 0.08333, 1.0, 0.04167, 1.0, 0.04167, 0.75, 0.04167, 0.75, 0.04167, 1.0, -1.863e-07, 1.0, -1.863e-07, 0.75, 0.9583, 1.0, 0.9583, 0.75, 0.9583, 0.75, 0.9583, 1.0, 0.08333, 0.75, 0.08333, 1.0, 0.08333, 1.0, 0.08333, 0.75, 0.04215, 0.37, 0.08029, 0.4197, 0.08029, 0.4197, 0.04215, 0.37, 0.8333, 0.75, 0.8333, 1.0, 0.7917, 1.0, 0.7917, 0.75, 0.7917, 1.0, 0.7917, 0.75, 0.7917, 0.75, 0.7917, 1.0, 0.4578, 0.37, 0.4818, 0.3121, 0.4818, 0.3121, 0.4578, 0.37])
me_cylinder.materials.append(mat_material_001)
me_cylinder.materials.append(mat_material_002)
me_cylinder.update()

# ---- objects
ob_light = bpy.data.objects.new('Light', light_light)
ob_camera = bpy.data.objects.new('Camera', cam_camera)
ob_cylinder = bpy.data.objects.new('Cylinder', me_cylinder)

# ---- transforms, parenting, visibility, modifiers, constraints
ob_light.location = (4.076, 1.005, 5.904)
ob_light.rotation_euler = (0.6503, 0.05522, 1.866)
ob_light.lock_rotations_4d = False
ob_light.empty_display_type = 'ARROWS'
ob_light.color = (0.0, 0.0, 0.0, 0.0)
ob_light.lineart.crease_threshold = 0.0
ob_camera.location = (7.359, -6.926, 4.958)
ob_camera.rotation_euler = (1.109, 0.0, 0.8149)
ob_camera.lock_rotations_4d = False
ob_camera.empty_display_type = 'ARROWS'
ob_camera.color = (0.0, 0.0, 0.0, 0.0)
ob_camera.display_type = 'WIRE'
ob_camera.lineart.crease_threshold = 0.0
ob_cylinder.location = (0.0, 0.0, 0.0)
ob_cylinder.rotation_euler = (1.571, -0.0, 1.571)
_m = ob_cylinder.modifiers.new('Mirror', 'MIRROR')
_m.use_axis = (False, False, True)
_m.use_clip = True

# ---- collection membership
col_collection.objects.link(ob_light)
col_collection.objects.link(ob_camera)
col_collection.objects.link(ob_cylinder)

# ---- scene / render settings (as saved in the file)
scene.camera = ob_camera
scene.frame_start = 1; scene.frame_end = 250; scene.frame_set(1)
scene.render.engine = 'BLENDER_EEVEE_NEXT'
scene.cycles.sampling_pattern = 'TABULATED_SOBOL'
scene.cycles.use_light_tree = False
scene.view_settings.view_transform = 'Filmic'
bpy.context.view_layer.update()
